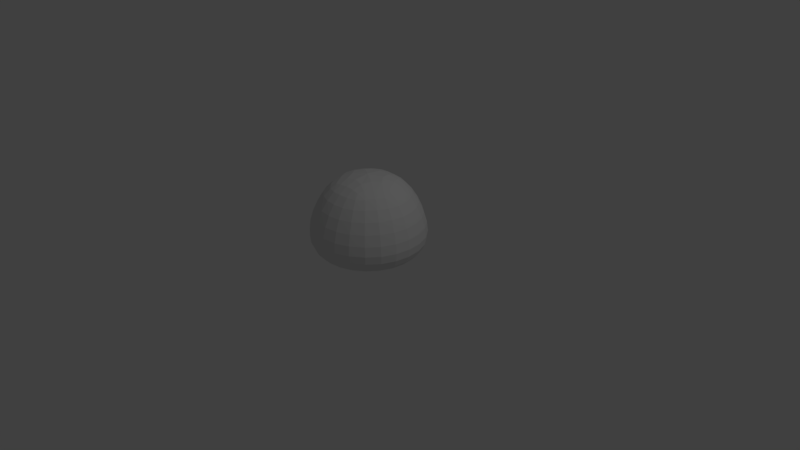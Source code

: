 # Source: Slime.blend  (saved by Blender 2.78.0; exported with 4.5.12 LTS)
import bpy
from mathutils import Matrix  # noqa: F401  (used for matrix-valued properties, if any)

bpy.ops.wm.read_factory_settings(use_empty=True)
scene = bpy.context.scene
scene.name = 'Scene'

# ---- collections
col_collection_1 = bpy.data.collections.new('Collection 1'); scene.collection.children.link(col_collection_1)

# ---- materials (node trees are filled in below, after node groups)
mat_material = bpy.data.materials.new('Material')
mat_material.alpha_threshold = 0.0
mat_material.use_transparent_shadow = False
mat_material.roughness = 0.5
mat_material.line_color = (0.0, 0.0, 0.0, 1.0)
mat_slime = bpy.data.materials.new('Slime')
mat_slime.alpha_threshold = 0.0
mat_slime.use_transparent_shadow = False
mat_slime.roughness = 0.5

# ---- material node trees

# ---- world
world_world = bpy.data.worlds.new('World'); scene.world = world_world
world_world.color = (0.05088, 0.05088, 0.05088)
world_world.use_sun_shadow = False
world_world.sun_shadow_jitter_overblur = 0.0
world_world.cycles.sampling_method = 'MANUAL'

# ---- cameras
cam_camera = bpy.data.cameras.new('Camera')
cam_camera.clip_end = 100.0
cam_camera.lens = 35.0
cam_camera.sensor_width = 32.0
cam_camera.sensor_height = 18.0
cam_camera.ortho_scale = 7.314
cam_camera.dof.focus_distance = 0.0
cam_camera.dof.aperture_fstop = 128.0

# ---- lights
light_lamp = bpy.data.lights.new('Lamp', 'POINT')
light_lamp.transmission_factor = 0.0
light_lamp.cutoff_distance = 30.0
light_lamp.energy = 100.0
light_lamp.shadow_buffer_clip_start = 1.001
light_lamp.shadow_soft_size = 0.1
light_lamp.shadow_maximum_resolution = 0.006
light_lamp.use_absolute_resolution = True

# ---- meshes
me_cube = bpy.data.meshes.new('Cube')
me_cube.from_pydata([(0.0, 0.7071, 0.9427), (0.0, 1.0, 0.2891), (0.0, 0.7071, 0.006536), (-5.155e-08, -5.96e-08, 0.006536), (0.0, -0.7071, 0.9427), (-1.627e-07, -1.0, 0.2891), (-1.031e-07, -0.7071, 0.006536), (0.0, -1.311e-07, 1.258), (-0.6124, -0.3536, 0.9427), (-0.866, -0.5, 0.2891), (-0.6124, -0.3536, 0.006536), (-0.6124, 0.3536, 0.9427), (-0.866, 0.5, 0.2891), (-0.6124, 0.3536, 0.006536)], [], [(6, 10, 3), (6, 5, 9, 10), (4, 7, 8), (13, 3, 10), (5, 4, 8, 9), (10, 9, 12, 13), (8, 7, 11), (3, 13, 2), (9, 8, 11, 12), (13, 12, 1, 2), (11, 7, 0), (12, 11, 0, 1)])
me_cube.polygons.foreach_set('material_index', [1, 1, 1, 1, 1, 1, 1, 1, 1, 1, 1, 1])
_uv = me_cube.uv_layers.new(name='UVMap')
_uv.uv.foreach_set('vector', [0.2083, 0.9984, 0.001042, 0.5016, 0.3323, 0.5016, 0.3323, 0.5016, 0.3323, 0.9984, 0.001042, 0.9984, 0.001042, 0.5016, 0.999, 0.001563, 0.999, 0.4984, 0.6677, 0.001563, 0.125, 0.5016, 0.3323, 0.9984, 0.001042, 0.9984, 0.3323, 0.001563, 0.3323, 0.4984, 0.001042, 0.4984, 0.001042, 0.001563, 0.3323, 0.5016, 0.3323, 0.9984, 0.001042, 0.9984, 0.001042, 0.5016, 0.6677, 0.001563, 0.999, 0.4984, 0.6677, 0.001563, 0.2083, 0.9984, 0.001042, 0.5016, 0.3323, 0.5016, 0.6677, 0.001563, 0.999, 0.4984, 0.999, 0.4984, 0.6677, 0.001563, 0.3323, 0.5016, 0.3323, 0.9984, 0.001042, 0.9984, 0.1667, 0.5016, 0.6677, 0.4984, 0.875, 0.001563, 0.999, 0.4984, 0.999, 0.001563, 0.999, 0.4984, 0.6677, 0.4984, 0.6677, 0.001563])
me_cube.materials.append(mat_material)
me_cube.materials.append(mat_slime)
me_cube.use_remesh_preserve_volume = False
me_cube.use_remesh_preserve_attributes = False
me_cube.use_mirror_vertex_groups = False
me_cube.update()

# ---- objects
ob_cube = bpy.data.objects.new('Cube', me_cube)
ob_lamp = bpy.data.objects.new('Lamp', light_lamp)
ob_camera = bpy.data.objects.new('Camera', cam_camera)

# ---- transforms, parenting, visibility, modifiers, constraints
ob_cube.location = (0.0, 0.0, 0.0)
ob_cube.lock_rotations_4d = False
ob_cube.empty_display_type = 'ARROWS'
ob_cube.lineart.crease_threshold = 0.0
_m = ob_cube.modifiers.new('Mirror', 'MIRROR')
_m.use_clip = True
_m = ob_cube.modifiers.new('Subsurf', 'SUBSURF')
_m.uv_smooth = 'PRESERVE_CORNERS'
_m.quality = 2
_m.show_only_control_edges = False
ob_lamp.location = (4.076, 1.005, 5.904)
ob_lamp.rotation_euler = (0.6503, 0.05522, 1.866)
ob_lamp.lock_rotations_4d = False
ob_lamp.empty_display_type = 'ARROWS'
ob_lamp.color = (0.0, 0.0, 0.0, 0.0)
ob_lamp.lineart.crease_threshold = 0.0
ob_camera.location = (7.481, -6.508, 5.344)
ob_camera.rotation_euler = (1.109, 0.0, 0.8149)
ob_camera.lock_rotations_4d = False
ob_camera.empty_display_type = 'ARROWS'
ob_camera.color = (0.0, 0.0, 0.0, 0.0)
ob_camera.display_type = 'WIRE'
ob_camera.lineart.crease_threshold = 0.0

# ---- collection membership
col_collection_1.objects.link(ob_cube)
col_collection_1.objects.link(ob_lamp)
col_collection_1.objects.link(ob_camera)

# ---- scene / render settings (as saved in the file)
scene.camera = ob_camera
scene.frame_start = 1; scene.frame_end = 250; scene.frame_set(1)
scene.render.engine = 'BLENDER_EEVEE_NEXT'
scene.render.resolution_percentage = 50
scene.render.dither_intensity = 0.0
scene.cycles.use_denoising = False
scene.cycles.samples = 128
scene.cycles.sampling_pattern = 'TABULATED_SOBOL'
scene.cycles.light_sampling_threshold = 0.0
scene.cycles.use_adaptive_sampling = False
scene.cycles.use_light_tree = False
scene.cycles.blur_glossy = 0.0
scene.cycles.sample_clamp_indirect = 0.0
scene.view_settings.view_transform = 'Standard'
bpy.context.view_layer.update()
